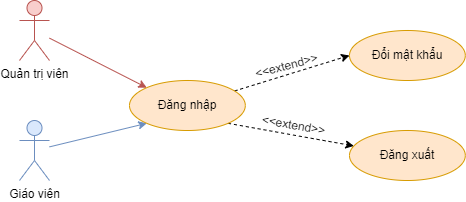

The diagram above was exported from draw.io. Its source (the exported page's mxGraphModel, read from the mxfile embedded in the PNG):
<mxGraphModel dx="1050" dy="621" grid="1" gridSize="10" guides="1" tooltips="1" connect="1" arrows="1" fold="1" page="1" pageScale="1" pageWidth="850" pageHeight="1100" math="0" shadow="0">
  <root>
    <mxCell id="0" />
    <mxCell id="1" parent="0" />
    <mxCell id="G3A8EbT_yrCunka67mrO-8" style="rounded=0;orthogonalLoop=1;jettySize=auto;html=1;entryX=0;entryY=0;entryDx=0;entryDy=0;fillColor=#f8cecc;strokeColor=#b85450;" edge="1" parent="1" source="G3A8EbT_yrCunka67mrO-2" target="G3A8EbT_yrCunka67mrO-4">
      <mxGeometry relative="1" as="geometry" />
    </mxCell>
    <mxCell id="G3A8EbT_yrCunka67mrO-2" value="Quản trị viên" style="shape=umlActor;verticalLabelPosition=bottom;verticalAlign=top;html=1;outlineConnect=0;fillColor=#f8cecc;strokeColor=#b85450;" vertex="1" parent="1">
      <mxGeometry x="160" y="370" width="30" height="60" as="geometry" />
    </mxCell>
    <mxCell id="G3A8EbT_yrCunka67mrO-9" style="rounded=0;orthogonalLoop=1;jettySize=auto;html=1;entryX=0;entryY=1;entryDx=0;entryDy=0;fillColor=#dae8fc;strokeColor=#6c8ebf;" edge="1" parent="1" source="G3A8EbT_yrCunka67mrO-3" target="G3A8EbT_yrCunka67mrO-4">
      <mxGeometry relative="1" as="geometry" />
    </mxCell>
    <mxCell id="G3A8EbT_yrCunka67mrO-3" value="Giáo viên" style="shape=umlActor;verticalLabelPosition=bottom;verticalAlign=top;html=1;outlineConnect=0;fillColor=#dae8fc;strokeColor=#6c8ebf;" vertex="1" parent="1">
      <mxGeometry x="160" y="490" width="30" height="60" as="geometry" />
    </mxCell>
    <mxCell id="G3A8EbT_yrCunka67mrO-6" style="rounded=0;orthogonalLoop=1;jettySize=auto;html=1;entryX=0;entryY=0.5;entryDx=0;entryDy=0;dashed=1;" edge="1" parent="1" source="G3A8EbT_yrCunka67mrO-4" target="G3A8EbT_yrCunka67mrO-5">
      <mxGeometry relative="1" as="geometry" />
    </mxCell>
    <mxCell id="G3A8EbT_yrCunka67mrO-12" style="rounded=0;orthogonalLoop=1;jettySize=auto;html=1;exitX=1;exitY=1;exitDx=0;exitDy=0;dashed=1;" edge="1" parent="1" source="G3A8EbT_yrCunka67mrO-4" target="G3A8EbT_yrCunka67mrO-10">
      <mxGeometry relative="1" as="geometry" />
    </mxCell>
    <mxCell id="G3A8EbT_yrCunka67mrO-4" value="Đăng nhập" style="ellipse;whiteSpace=wrap;html=1;fillColor=#ffe6cc;strokeColor=#d79b00;" vertex="1" parent="1">
      <mxGeometry x="270" y="450" width="115.81" height="50" as="geometry" />
    </mxCell>
    <mxCell id="G3A8EbT_yrCunka67mrO-5" value="Đổi mật khẩu" style="ellipse;whiteSpace=wrap;html=1;fillColor=#ffe6cc;strokeColor=#d79b00;" vertex="1" parent="1">
      <mxGeometry x="490" y="400" width="115.81" height="50" as="geometry" />
    </mxCell>
    <mxCell id="G3A8EbT_yrCunka67mrO-7" value="&amp;lt;&amp;lt;extend&amp;gt;&amp;gt;" style="text;html=1;align=center;verticalAlign=middle;resizable=0;points=[];autosize=1;strokeColor=none;fillColor=none;rotation=-15;" vertex="1" parent="1">
      <mxGeometry x="381.81" y="421" width="90" height="30" as="geometry" />
    </mxCell>
    <mxCell id="G3A8EbT_yrCunka67mrO-10" value="Đăng xuất" style="ellipse;whiteSpace=wrap;html=1;fillColor=#ffe6cc;strokeColor=#d79b00;" vertex="1" parent="1">
      <mxGeometry x="490" y="500" width="115.81" height="50" as="geometry" />
    </mxCell>
    <mxCell id="G3A8EbT_yrCunka67mrO-13" value="&amp;lt;&amp;lt;extend&amp;gt;&amp;gt;" style="text;html=1;align=center;verticalAlign=middle;resizable=0;points=[];autosize=1;strokeColor=none;fillColor=none;rotation=10;" vertex="1" parent="1">
      <mxGeometry x="388.81" y="480" width="90" height="30" as="geometry" />
    </mxCell>
  </root>
</mxGraphModel>